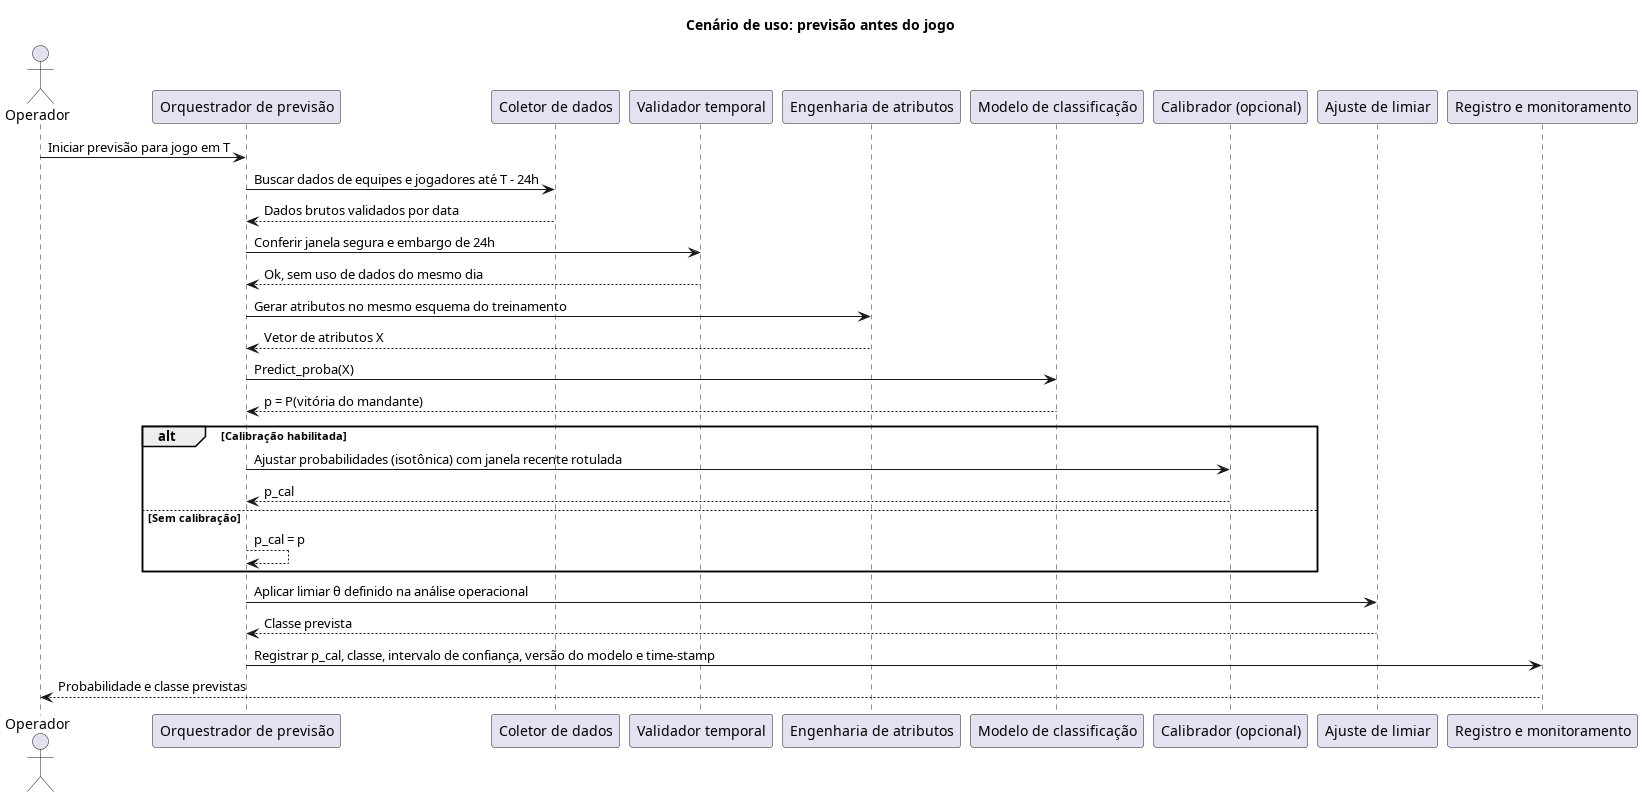

The diagram above was rendered by PlantUML. Its source (embedded in the PNG):
@startuml
title Cenário de uso: previsão antes do jogo

actor Operador
participant "Orquestrador de previsão" as Orq
participant "Coletor de dados" as Data
participant "Validador temporal" as Time
participant "Engenharia de atributos" as Feat
participant "Modelo de classificação" as Model
participant "Calibrador (opcional)" as Cal
participant "Ajuste de limiar" as Thr
participant "Registro e monitoramento" as Mon

Operador -> Orq: Iniciar previsão para jogo em T
Orq -> Data: Buscar dados de equipes e jogadores até T - 24h
Data --> Orq: Dados brutos validados por data
Orq -> Time: Conferir janela segura e embargo de 24h
Time --> Orq: Ok, sem uso de dados do mesmo dia

Orq -> Feat: Gerar atributos no mesmo esquema do treinamento
Feat --> Orq: Vetor de atributos X

Orq -> Model: Predict_proba(X)
Model --> Orq: p = P(vitória do mandante)

alt Calibração habilitada
  Orq -> Cal: Ajustar probabilidades (isotônica) com janela recente rotulada
  Cal --> Orq: p_cal
else Sem calibração
  Orq --> Orq: p_cal = p
end

Orq -> Thr: Aplicar limiar θ definido na análise operacional
Thr --> Orq: Classe prevista

Orq -> Mon: Registrar p_cal, classe, intervalo de confiança, versão do modelo e time-stamp
Mon --> Operador: Probabilidade e classe previstas
@enduml